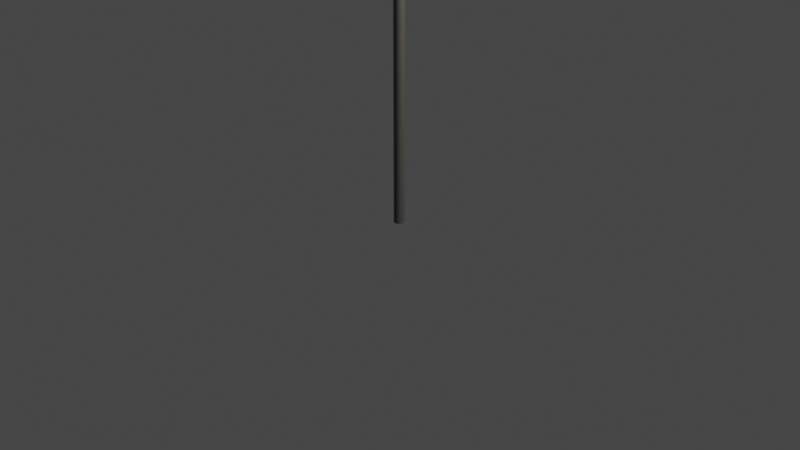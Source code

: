 # Source: SinalObrigacaomudardirecao.blend  (saved by Blender 3.6.11; exported with 4.5.12 LTS)
import bpy
from mathutils import Matrix  # noqa: F401  (used for matrix-valued properties, if any)

bpy.ops.wm.read_factory_settings(use_empty=True)
scene = bpy.context.scene
scene.name = 'Scene'

# ---- collections
col_collection = bpy.data.collections.new('Collection'); scene.collection.children.link(col_collection)

# ---- images (referenced by path relative to the original .blend; pixels are not part of the script)
import os
ASSET_DIR = os.environ.get("B2B_ASSET_DIR", "")  # directory of the original .blend (textures are referenced by path, not embedded)
HERE = os.path.dirname(os.path.abspath(__file__))  # packed textures are extracted next to this script under _unpacked/

def load_image(name, relpath, width, height, colorspace="sRGB"):
    """Load a texture the original file referenced (path relative to the .blend, or extracted next to this script)."""
    p = next((c for c in (os.path.join(HERE, relpath), os.path.join(ASSET_DIR, relpath)) if relpath and os.path.exists(c)), "")
    if p:
        img = bpy.data.images.load(p, check_existing=True)
        img.name = name
    else:  # same state as the original file: an image datablock whose file is absent (Cycles renders it pink)
        img = bpy.data.images.new(name, width, height)
        img.source = "FILE"
        img.filepath = "//" + (relpath or name)
    img.colorspace_settings.name = colorspace
    return img
img_sinalobrigacaofrentecolormap_png = load_image('SinalObrigacaoFrenteColorMap.png', 'SinalObrigacaoFrenteColorMap.png', 1024, 1024, 'sRGB')

# ---- materials (node trees are filled in below, after node groups)
mat_material_002 = bpy.data.materials.new('Material.002')
mat_material_002.use_transparent_shadow = False
mat_material = bpy.data.materials.new('Material')
mat_material.use_transparent_shadow = False

# ---- material node trees
mat_material_002.use_nodes = True; mat_material_002.node_tree.nodes.clear()
_N = mat_material_002.node_tree.nodes; _L = mat_material_002.node_tree.links
n0 = _N.new('ShaderNodeBsdfPrincipled'); n0.name = 'Principled BSDF'; n0.location = (10, 300)
n0.distribution = 'GGX'
n0.subsurface_method = 'RANDOM_WALK_SKIN'
n0.inputs[0].default_value = (0.1193, 0.109, 0.09657, 1.0)
n0.inputs[3].default_value = 1.45
n0.inputs[27].default_value = (0.0, 0.0, 0.0, 1.0)
n0.inputs[28].default_value = 1.0
n1 = _N.new('ShaderNodeOutputMaterial'); n1.name = 'Material Output'; n1.location = (300, 300)
_L.new(n0.outputs[0], n1.inputs[0])
n1.is_active_output = True
mat_material.use_nodes = True; mat_material.node_tree.nodes.clear()
_N = mat_material.node_tree.nodes; _L = mat_material.node_tree.links
n0 = _N.new('ShaderNodeBsdfPrincipled'); n0.name = 'Principled BSDF'; n0.location = (10, 300)
n0.distribution = 'GGX'
n0.subsurface_method = 'RANDOM_WALK_SKIN'
n0.inputs[3].default_value = 1.45
n0.inputs[27].default_value = (0.0, 0.0, 0.0, 1.0)
n0.inputs[28].default_value = 1.0
n1 = _N.new('ShaderNodeOutputMaterial'); n1.name = 'Material Output'; n1.location = (300, 300)
n2 = _N.new('ShaderNodeTexImage'); n2.name = 'Image Texture'; n2.location = (-414, 46)
n2.image = img_sinalobrigacaofrentecolormap_png
_L.new(n0.outputs[0], n1.inputs[0])
_L.new(n2.outputs[0], n0.inputs[0])
n1.is_active_output = True

# ---- world
world_world = bpy.data.worlds.new('World'); scene.world = world_world
world_world.use_nodes = True; world_world.node_tree.nodes.clear()
_N = world_world.node_tree.nodes; _L = world_world.node_tree.links
n0 = _N.new('ShaderNodeOutputWorld'); n0.name = 'World Output'; n0.location = (300, 300)
n1 = _N.new('ShaderNodeBackground'); n1.name = 'Background'; n1.location = (10, 300)
n1.inputs[0].default_value = (0.05088, 0.05088, 0.05088, 1.0)
_L.new(n1.outputs[0], n0.inputs[0])
n0.is_active_output = True
world_world.color = (0.05088, 0.05088, 0.05088)
world_world.use_sun_shadow = False
world_world.sun_shadow_jitter_overblur = 0.0

# ---- cameras
cam_camera = bpy.data.cameras.new('Camera')
cam_camera.clip_end = 100.0
cam_camera.ortho_scale = 7.314

# ---- lights
light_light = bpy.data.lights.new('Light', 'POINT')
light_light.transmission_factor = 0.0
light_light.energy = 1000.0
light_light.shadow_soft_size = 0.1
light_light.shadow_maximum_resolution = 0.006
light_light.use_absolute_resolution = True

# ---- meshes
me_cylinder = bpy.data.meshes.new('Cylinder')
me_cylinder.from_pydata([(0.0, 1.0, -1.0), (0.0, 1.0, 1.0), (0.1951, 0.9808, -1.0), (0.1951, 0.9808, 1.0), (0.3827, 0.9239, -1.0), (0.3827, 0.9239, 1.0), (0.5556, 0.8315, -1.0), (0.5556, 0.8315, 1.0), (0.7071, 0.7071, -1.0), (0.7071, 0.7071, 1.0), (0.8315, 0.5556, -1.0), (0.8315, 0.5556, 1.0), (0.9239, 0.3827, -1.0), (0.9239, 0.3827, 1.0), (0.9808, 0.1951, -1.0), (0.9808, 0.1951, 1.0), (1.0, 0.0, -1.0), (1.0, 0.0, 1.0), (0.9808, -0.1951, -1.0), (0.9808, -0.1951, 1.0), (0.9239, -0.3827, -1.0), (0.9239, -0.3827, 1.0), (0.8315, -0.5556, -1.0), (0.8315, -0.5556, 1.0), (0.7071, -0.7071, -1.0), (0.7071, -0.7071, 1.0), (0.5556, -0.8315, -1.0), (0.5556, -0.8315, 1.0), (0.3827, -0.9239, -1.0), (0.3827, -0.9239, 1.0), (0.1951, -0.9808, -1.0), (0.1951, -0.9808, 1.0), (0.0, -1.0, -1.0), (0.0, -1.0, 1.0), (-0.1951, -0.9808, -1.0), (-0.1951, -0.9808, 1.0), (-0.3827, -0.9239, -1.0), (-0.3827, -0.9239, 1.0), (-0.5556, -0.8315, -1.0), (-0.5556, -0.8315, 1.0), (-0.7071, -0.7071, -1.0), (-0.7071, -0.7071, 1.0), (-0.8315, -0.5556, -1.0), (-0.8315, -0.5556, 1.0), (-0.9239, -0.3827, -1.0), (-0.9239, -0.3827, 1.0), (-0.9808, -0.1951, -1.0), (-0.9808, -0.1951, 1.0), (-1.0, 0.0, -1.0), (-1.0, 0.0, 1.0), (-0.9808, 0.1951, -1.0), (-0.9808, 0.1951, 1.0), (-0.9239, 0.3827, -1.0), (-0.9239, 0.3827, 1.0), (-0.8315, 0.5556, -1.0), (-0.8315, 0.5556, 1.0), (-0.7071, 0.7071, -1.0), (-0.7071, 0.7071, 1.0), (-0.5556, 0.8315, -1.0), (-0.5556, 0.8315, 1.0), (-0.3827, 0.9239, -1.0), (-0.3827, 0.9239, 1.0), (-0.1951, 0.9808, -1.0), (-0.1951, 0.9808, 1.0)], [], [(0, 1, 3, 2), (2, 3, 5, 4), (4, 5, 7, 6), (6, 7, 9, 8), (8, 9, 11, 10), (10, 11, 13, 12), (12, 13, 15, 14), (14, 15, 17, 16), (16, 17, 19, 18), (18, 19, 21, 20), (20, 21, 23, 22), (22, 23, 25, 24), (24, 25, 27, 26), (26, 27, 29, 28), (28, 29, 31, 30), (30, 31, 33, 32), (32, 33, 35, 34), (34, 35, 37, 36), (36, 37, 39, 38), (38, 39, 41, 40), (40, 41, 43, 42), (42, 43, 45, 44), (44, 45, 47, 46), (46, 47, 49, 48), (48, 49, 51, 50), (50, 51, 53, 52), (52, 53, 55, 54), (54, 55, 57, 56), (56, 57, 59, 58), (58, 59, 61, 60), (3, 1, 63, 61, 59, 57, 55, 53, 51, 49, 47, 45, 43, 41, 39, 37, 35, 33, 31, 29, 27, 25, 23, 21, 19, 17, 15, 13, 11, 9, 7, 5), (60, 61, 63, 62), (62, 63, 1, 0), (0, 2, 4, 6, 8, 10, 12, 14, 16, 18, 20, 22, 24, 26, 28, 30, 32, 34, 36, 38, 40, 42, 44, 46, 48, 50, 52, 54, 56, 58, 60, 62)])
_uv = me_cylinder.uv_layers.new(name='UVMap')
_uv.uv.foreach_set('vector', [1.0, 0.5, 1.0, 1.0, 0.9688, 1.0, 0.9688, 0.5, 0.9688, 0.5, 0.9688, 1.0, 0.9375, 1.0, 0.9375, 0.5, 0.9375, 0.5, 0.9375, 1.0, 0.9062, 1.0, 0.9062, 0.5, 0.9062, 0.5, 0.9062, 1.0, 0.875, 1.0, 0.875, 0.5, 0.875, 0.5, 0.875, 1.0, 0.8438, 1.0, 0.8438, 0.5, 0.8438, 0.5, 0.8438, 1.0, 0.8125, 1.0, 0.8125, 0.5, 0.8125, 0.5, 0.8125, 1.0, 0.7812, 1.0, 0.7812, 0.5, 0.7812, 0.5, 0.7812, 1.0, 0.75, 1.0, 0.75, 0.5, 0.75, 0.5, 0.75, 1.0, 0.7188, 1.0, 0.7188, 0.5, 0.7188, 0.5, 0.7188, 1.0, 0.6875, 1.0, 0.6875, 0.5, 0.6875, 0.5, 0.6875, 1.0, 0.6562, 1.0, 0.6562, 0.5, 0.6562, 0.5, 0.6562, 1.0, 0.625, 1.0, 0.625, 0.5, 0.625, 0.5, 0.625, 1.0, 0.5938, 1.0, 0.5938, 0.5, 0.5938, 0.5, 0.5938, 1.0, 0.5625, 1.0, 0.5625, 0.5, 0.5625, 0.5, 0.5625, 1.0, 0.5312, 1.0, 0.5312, 0.5, 0.5312, 0.5, 0.5312, 1.0, 0.5, 1.0, 0.5, 0.5, 0.5, 0.5, 0.5, 1.0, 0.4688, 1.0, 0.4688, 0.5, 0.4688, 0.5, 0.4688, 1.0, 0.4375, 1.0, 0.4375, 0.5, 0.4375, 0.5, 0.4375, 1.0, 0.4062, 1.0, 0.4062, 0.5, 0.4062, 0.5, 0.4062, 1.0, 0.375, 1.0, 0.375, 0.5, 0.375, 0.5, 0.375, 1.0, 0.3438, 1.0, 0.3438, 0.5, 0.3438, 0.5, 0.3438, 1.0, 0.3125, 1.0, 0.3125, 0.5, 0.3125, 0.5, 0.3125, 1.0, 0.2812, 1.0, 0.2812, 0.5, 0.2812, 0.5, 0.2812, 1.0, 0.25, 1.0, 0.25, 0.5, 0.25, 0.5, 0.25, 1.0, 0.2188, 1.0, 0.2188, 0.5, 0.2188, 0.5, 0.2188, 1.0, 0.1875, 1.0, 0.1875, 0.5, 0.1875, 0.5, 0.1875, 1.0, 0.1562, 1.0, 0.1562, 0.5, 0.1562, 0.5, 0.1562, 1.0, 0.125, 1.0, 0.125, 0.5, 0.125, 0.5, 0.125, 1.0, 0.09375, 1.0, 0.09375, 0.5, 0.09375, 0.5, 0.09375, 1.0, 0.0625, 1.0, 0.0625, 0.5, 0.2968, 0.4854, 0.25, 0.49, 0.2032, 0.4854, 0.1582, 0.4717, 0.1167, 0.4496, 0.08029, 0.4197, 0.05045, 0.3833, 0.02827, 0.3418, 0.01461, 0.2968, 0.01, 0.25, 0.01461, 0.2032, 0.02827, 0.1582, 0.05045, 0.1167, 0.08029, 0.08029, 0.1167, 0.05045, 0.1582, 0.02827, 0.2032, 0.01461, 0.25, 0.01, 0.2968, 0.01461, 0.3418, 0.02827, 0.3833, 0.05045, 0.4197, 0.08029, 0.4496, 0.1167, 0.4717, 0.1582, 0.4854, 0.2032, 0.49, 0.25, 0.4854, 0.2968, 0.4717, 0.3418, 0.4496, 0.3833, 0.4197, 0.4197, 0.3833, 0.4496, 0.3418, 0.4717, 0.0625, 0.5, 0.0625, 1.0, 0.03125, 1.0, 0.03125, 0.5, 0.03125, 0.5, 0.03125, 1.0, 0.0, 1.0, 0.0, 0.5, 0.75, 0.49, 0.7968, 0.4854, 0.8418, 0.4717, 0.8833, 0.4496, 0.9197, 0.4197, 0.9496, 0.3833, 0.9717, 0.3418, 0.9854, 0.2968, 0.99, 0.25, 0.9854, 0.2032, 0.9717, 0.1582, 0.9496, 0.1167, 0.9197, 0.08029, 0.8833, 0.05045, 0.8418, 0.02827, 0.7968, 0.01461, 0.75, 0.01, 0.7032, 0.01461, 0.6582, 0.02827, 0.6167, 0.05045, 0.5803, 0.08029, 0.5504, 0.1167, 0.5283, 0.1582, 0.5146, 0.2032, 0.51, 0.25, 0.5146, 0.2968, 0.5283, 0.3418, 0.5504, 0.3833, 0.5803, 0.4197, 0.6167, 0.4496, 0.6582, 0.4717, 0.7032, 0.4854])
me_cylinder.materials.append(mat_material_002)
me_cylinder.update()
me_cylinder_001 = bpy.data.meshes.new('Cylinder.001')
me_cylinder_001.from_pydata([(0.0, 1.0, -1.0), (0.0, 1.0, 1.0), (0.1951, 0.9808, -1.0), (0.1951, 0.9808, 1.0), (0.3827, 0.9239, -1.0), (0.3827, 0.9239, 1.0), (0.5556, 0.8315, -1.0), (0.5556, 0.8315, 1.0), (0.7071, 0.7071, -1.0), (0.7071, 0.7071, 1.0), (0.8315, 0.5556, -1.0), (0.8315, 0.5556, 1.0), (0.9239, 0.3827, -1.0), (0.9239, 0.3827, 1.0), (0.9808, 0.1951, -1.0), (0.9808, 0.1951, 1.0), (1.0, 0.0, -1.0), (1.0, 0.0, 1.0), (0.9808, -0.1951, -1.0), (0.9808, -0.1951, 1.0), (0.9239, -0.3827, -1.0), (0.9239, -0.3827, 1.0), (0.8315, -0.5556, -1.0), (0.8315, -0.5556, 1.0), (0.7071, -0.7071, -1.0), (0.7071, -0.7071, 1.0), (0.5556, -0.8315, -1.0), (0.5556, -0.8315, 1.0), (0.3827, -0.9239, -1.0), (0.3827, -0.9239, 1.0), (0.1951, -0.9808, -1.0), (0.1951, -0.9808, 1.0), (0.0, -1.0, -1.0), (0.0, -1.0, 1.0), (-0.1951, -0.9808, -1.0), (-0.1951, -0.9808, 1.0), (-0.3827, -0.9239, -1.0), (-0.3827, -0.9239, 1.0), (-0.5556, -0.8315, -1.0), (-0.5556, -0.8315, 1.0), (-0.7071, -0.7071, -1.0), (-0.7071, -0.7071, 1.0), (-0.8315, -0.5556, -1.0), (-0.8315, -0.5556, 1.0), (-0.9239, -0.3827, -1.0), (-0.9239, -0.3827, 1.0), (-0.9808, -0.1951, -1.0), (-0.9808, -0.1951, 1.0), (-1.0, 0.0, -1.0), (-1.0, 0.0, 1.0), (-0.9808, 0.1951, -1.0), (-0.9808, 0.1951, 1.0), (-0.9239, 0.3827, -1.0), (-0.9239, 0.3827, 1.0), (-0.8315, 0.5556, -1.0), (-0.8315, 0.5556, 1.0), (-0.7071, 0.7071, -1.0), (-0.7071, 0.7071, 1.0), (-0.5556, 0.8315, -1.0), (-0.5556, 0.8315, 1.0), (-0.3827, 0.9239, -1.0), (-0.3827, 0.9239, 1.0), (-0.1951, 0.9808, -1.0), (-0.1951, 0.9808, 1.0)], [], [(0, 1, 3, 2), (2, 3, 5, 4), (4, 5, 7, 6), (6, 7, 9, 8), (8, 9, 11, 10), (10, 11, 13, 12), (12, 13, 15, 14), (14, 15, 17, 16), (16, 17, 19, 18), (18, 19, 21, 20), (20, 21, 23, 22), (22, 23, 25, 24), (24, 25, 27, 26), (26, 27, 29, 28), (28, 29, 31, 30), (30, 31, 33, 32), (32, 33, 35, 34), (34, 35, 37, 36), (36, 37, 39, 38), (38, 39, 41, 40), (40, 41, 43, 42), (42, 43, 45, 44), (44, 45, 47, 46), (46, 47, 49, 48), (48, 49, 51, 50), (50, 51, 53, 52), (52, 53, 55, 54), (54, 55, 57, 56), (56, 57, 59, 58), (58, 59, 61, 60), (3, 1, 63, 61, 59, 57, 55, 53, 51, 49, 47, 45, 43, 41, 39, 37, 35, 33, 31, 29, 27, 25, 23, 21, 19, 17, 15, 13, 11, 9, 7, 5), (60, 61, 63, 62), (62, 63, 1, 0), (0, 2, 4, 6, 8, 10, 12, 14, 16, 18, 20, 22, 24, 26, 28, 30, 32, 34, 36, 38, 40, 42, 44, 46, 48, 50, 52, 54, 56, 58, 60, 62)])
_uv = me_cylinder_001.uv_layers.new(name='UVMap')
_uv.uv.foreach_set('vector', [1.0, 0.5, 1.0, 1.0, 0.9688, 1.0, 0.9688, 0.5, 0.9688, 0.5, 0.9688, 1.0, 0.9375, 1.0, 0.9375, 0.5, 0.9375, 0.5, 0.9375, 1.0, 0.9062, 1.0, 0.9062, 0.5, 0.9062, 0.5, 0.9062, 1.0, 0.875, 1.0, 0.875, 0.5, 0.875, 0.5, 0.875, 1.0, 0.8438, 1.0, 0.8438, 0.5, 0.8438, 0.5, 0.8438, 1.0, 0.8125, 1.0, 0.8125, 0.5, 0.8125, 0.5, 0.8125, 1.0, 0.7812, 1.0, 0.7812, 0.5, 0.7812, 0.5, 0.7812, 1.0, 0.75, 1.0, 0.75, 0.5, 0.75, 0.5, 0.75, 1.0, 0.7188, 1.0, 0.7188, 0.5, 0.7188, 0.5, 0.7188, 1.0, 0.6875, 1.0, 0.6875, 0.5, 0.6875, 0.5, 0.6875, 1.0, 0.6562, 1.0, 0.6562, 0.5, 0.6562, 0.5, 0.6562, 1.0, 0.625, 1.0, 0.625, 0.5, 0.625, 0.5, 0.625, 1.0, 0.5938, 1.0, 0.5938, 0.5, 0.5938, 0.5, 0.5938, 1.0, 0.5625, 1.0, 0.5625, 0.5, 0.5625, 0.5, 0.5625, 1.0, 0.5312, 1.0, 0.5312, 0.5, 0.5312, 0.5, 0.5312, 1.0, 0.5, 1.0, 0.5, 0.5, 0.5, 0.5, 0.5, 1.0, 0.4688, 1.0, 0.4688, 0.5, 0.4688, 0.5, 0.4688, 1.0, 0.4375, 1.0, 0.4375, 0.5, 0.4375, 0.5, 0.4375, 1.0, 0.4062, 1.0, 0.4062, 0.5, 0.4062, 0.5, 0.4062, 1.0, 0.375, 1.0, 0.375, 0.5, 0.375, 0.5, 0.375, 1.0, 0.3438, 1.0, 0.3438, 0.5, 0.3438, 0.5, 0.3438, 1.0, 0.3125, 1.0, 0.3125, 0.5, 0.3125, 0.5, 0.3125, 1.0, 0.2812, 1.0, 0.2812, 0.5, 0.2812, 0.5, 0.2812, 1.0, 0.25, 1.0, 0.25, 0.5, 0.25, 0.5, 0.25, 1.0, 0.2188, 1.0, 0.2188, 0.5, 0.2188, 0.5, 0.2188, 1.0, 0.1875, 1.0, 0.1875, 0.5, 0.1875, 0.5, 0.1875, 1.0, 0.1562, 1.0, 0.1562, 0.5, 0.1562, 0.5, 0.1562, 1.0, 0.125, 1.0, 0.125, 0.5, 0.125, 0.5, 0.125, 1.0, 0.09375, 1.0, 0.09375, 0.5, 0.09375, 0.5, 0.09375, 1.0, 0.0625, 1.0, 0.0625, 0.5, 0.2968, 0.4854, 0.25, 0.49, 0.2032, 0.4854, 0.1582, 0.4717, 0.1167, 0.4496, 0.08029, 0.4197, 0.05045, 0.3833, 0.02827, 0.3418, 0.01461, 0.2968, 0.01, 0.25, 0.01461, 0.2032, 0.02827, 0.1582, 0.05045, 0.1167, 0.08029, 0.08029, 0.1167, 0.05045, 0.1582, 0.02827, 0.2032, 0.01461, 0.25, 0.01, 0.2968, 0.01461, 0.3418, 0.02827, 0.3833, 0.05045, 0.4197, 0.08029, 0.4496, 0.1167, 0.4717, 0.1582, 0.4854, 0.2032, 0.49, 0.25, 0.4854, 0.2968, 0.4717, 0.3418, 0.4496, 0.3833, 0.4197, 0.4197, 0.3833, 0.4496, 0.3418, 0.4717, 0.0625, 0.5, 0.0625, 1.0, 0.03125, 1.0, 0.03125, 0.5, 0.03125, 0.5, 0.03125, 1.0, 0.0, 1.0, 0.0, 0.5, 0.75, 0.49, 0.7968, 0.4854, 0.8418, 0.4717, 0.8833, 0.4496, 0.9197, 0.4197, 0.9496, 0.3833, 0.9717, 0.3418, 0.9854, 0.2968, 0.99, 0.25, 0.9854, 0.2032, 0.9717, 0.1582, 0.9496, 0.1167, 0.9197, 0.08029, 0.8833, 0.05045, 0.8418, 0.02827, 0.7968, 0.01461, 0.75, 0.01, 0.7032, 0.01461, 0.6582, 0.02827, 0.6167, 0.05045, 0.5803, 0.08029, 0.5504, 0.1167, 0.5283, 0.1582, 0.5146, 0.2032, 0.51, 0.25, 0.5146, 0.2968, 0.5283, 0.3418, 0.5504, 0.3833, 0.5803, 0.4197, 0.6167, 0.4496, 0.6582, 0.4717, 0.7032, 0.4854])
me_cylinder_001.materials.append(mat_material)
me_cylinder_001.update()

# ---- objects
ob_light = bpy.data.objects.new('Light', light_light)
ob_camera = bpy.data.objects.new('Camera', cam_camera)
ob_cylinder = bpy.data.objects.new('Cylinder', me_cylinder)
ob_cylinder_001 = bpy.data.objects.new('Cylinder.001', me_cylinder_001)

# ---- transforms, parenting, visibility, modifiers, constraints
ob_light.location = (4.076, 1.005, 5.904)
ob_light.rotation_euler = (0.6503, 0.05522, 1.866)
ob_light.lock_rotations_4d = False
ob_light.empty_display_type = 'ARROWS'
ob_light.color = (0.0, 0.0, 0.0, 0.0)
ob_light.lineart.crease_threshold = 0.0
ob_camera.location = (7.359, -6.926, 4.958)
ob_camera.rotation_euler = (1.109, 0.0, 0.8149)
ob_camera.lock_rotations_4d = False
ob_camera.empty_display_type = 'ARROWS'
ob_camera.color = (0.0, 0.0, 0.0, 0.0)
ob_camera.display_type = 'WIRE'
ob_camera.lineart.crease_threshold = 0.0
ob_cylinder.location = (0.0, 0.0, 2.218)
ob_cylinder.scale = (0.055, 0.055, 2.25)
ob_cylinder_001.location = (0.0, 0.0, 4.72)
ob_cylinder_001.rotation_euler = (1.571, 0.0, 0.0)
ob_cylinder_001.scale = (1.0, 1.0, 0.06)

# ---- collection membership
col_collection.objects.link(ob_light)
col_collection.objects.link(ob_camera)
col_collection.objects.link(ob_cylinder)
col_collection.objects.link(ob_cylinder_001)

# ---- scene / render settings (as saved in the file)
scene.camera = ob_camera
scene.frame_start = 1; scene.frame_end = 250; scene.frame_set(1)
scene.render.engine = 'BLENDER_EEVEE_NEXT'
scene.cycles.sampling_pattern = 'TABULATED_SOBOL'
scene.view_settings.view_transform = 'Filmic'
bpy.context.view_layer.update()
